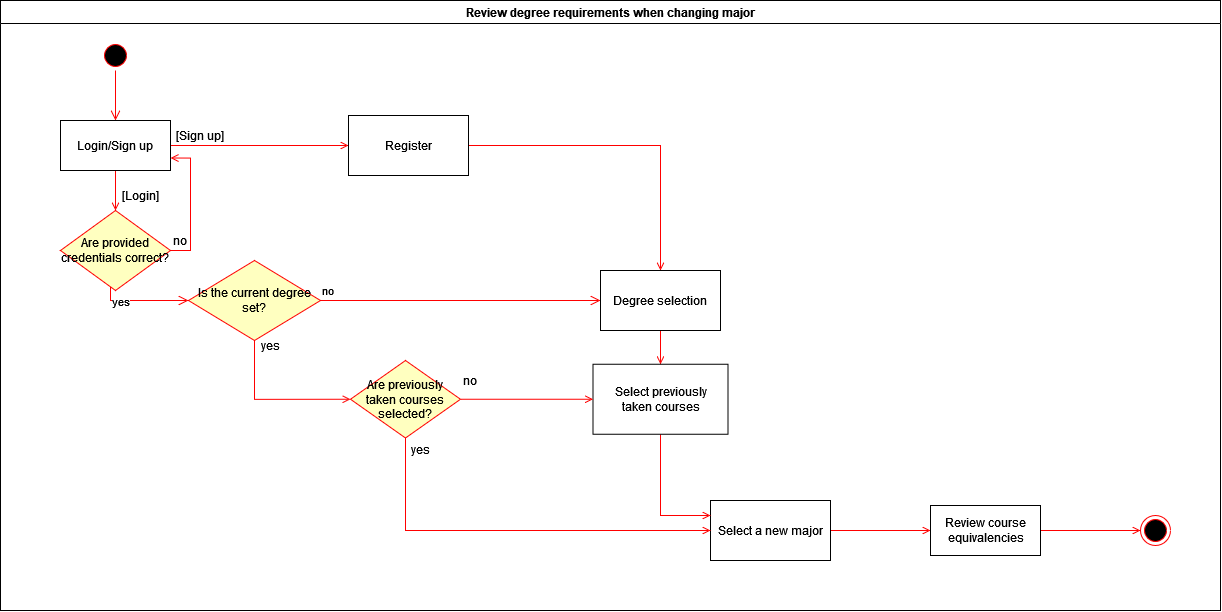

The diagram above was exported from draw.io. Its source (the exported page's mxGraphModel, read from the mxfile embedded in the PNG):
<mxGraphModel dx="3685" dy="2232" grid="1" gridSize="10" guides="1" tooltips="1" connect="1" arrows="1" fold="1" page="1" pageScale="1" pageWidth="1654" pageHeight="1169" background="none" math="0" shadow="0">
  <root>
    <mxCell id="0" />
    <mxCell id="1" parent="0" />
    <mxCell id="2" value="Review degree requirements when changing major" style="swimlane;whiteSpace=wrap;fillColor=#FFFFFF;" parent="1" vertex="1">
      <mxGeometry x="-40" y="-10" width="1220" height="610" as="geometry">
        <mxRectangle x="164.5" y="140" width="90" height="30" as="alternateBounds" />
      </mxGeometry>
    </mxCell>
    <mxCell id="5" value="" style="ellipse;shape=startState;fillColor=#000000;strokeColor=#ff0000;" parent="2" vertex="1">
      <mxGeometry x="100" y="40" width="30" height="30" as="geometry" />
    </mxCell>
    <mxCell id="6" value="" style="edgeStyle=elbowEdgeStyle;elbow=horizontal;verticalAlign=bottom;endArrow=open;endSize=8;strokeColor=#FF0000;endFill=1;rounded=0" parent="2" source="5" target="7" edge="1">
      <mxGeometry x="100" y="40" as="geometry">
        <mxPoint x="115" y="110" as="targetPoint" />
      </mxGeometry>
    </mxCell>
    <mxCell id="mymNeRADNCANwHTslU32-52" style="edgeStyle=orthogonalEdgeStyle;rounded=0;orthogonalLoop=1;jettySize=auto;html=1;exitX=0.5;exitY=1;exitDx=0;exitDy=0;entryX=0.5;entryY=0;entryDx=0;entryDy=0;endArrow=open;endFill=0;strokeColor=#FF0000;" edge="1" parent="2" source="7" target="mymNeRADNCANwHTslU32-49">
      <mxGeometry relative="1" as="geometry" />
    </mxCell>
    <mxCell id="mymNeRADNCANwHTslU32-58" style="edgeStyle=orthogonalEdgeStyle;rounded=0;orthogonalLoop=1;jettySize=auto;html=1;exitX=1;exitY=0.5;exitDx=0;exitDy=0;strokeColor=#FF0000;endArrow=open;endFill=0;" edge="1" parent="2" source="7" target="mymNeRADNCANwHTslU32-54">
      <mxGeometry relative="1" as="geometry" />
    </mxCell>
    <mxCell id="7" value="Login/Sign up" style="" parent="2" vertex="1">
      <mxGeometry x="60" y="120" width="110" height="50" as="geometry" />
    </mxCell>
    <mxCell id="mymNeRADNCANwHTslU32-43" value="" style="ellipse;html=1;shape=endState;fillColor=#000000;strokeColor=#ff0000;" vertex="1" parent="2">
      <mxGeometry x="1140" y="515" width="30" height="30" as="geometry" />
    </mxCell>
    <mxCell id="mymNeRADNCANwHTslU32-56" style="edgeStyle=orthogonalEdgeStyle;rounded=0;orthogonalLoop=1;jettySize=auto;html=1;exitX=1;exitY=0.5;exitDx=0;exitDy=0;strokeColor=#FF0000;endArrow=open;endFill=0;entryX=1;entryY=0.75;entryDx=0;entryDy=0;" edge="1" parent="2" source="mymNeRADNCANwHTslU32-49" target="7">
      <mxGeometry relative="1" as="geometry">
        <mxPoint x="280" y="200" as="targetPoint" />
      </mxGeometry>
    </mxCell>
    <mxCell id="mymNeRADNCANwHTslU32-49" value="Are provided credentials correct?" style="rhombus;whiteSpace=wrap;html=1;fillColor=#ffffc0;strokeColor=#ff0000;" vertex="1" parent="2">
      <mxGeometry x="60" y="210" width="110" height="80" as="geometry" />
    </mxCell>
    <mxCell id="mymNeRADNCANwHTslU32-51" value="yes" style="edgeStyle=orthogonalEdgeStyle;html=1;align=left;verticalAlign=top;endArrow=open;endSize=8;strokeColor=#ff0000;rounded=0;entryX=0;entryY=0.5;entryDx=0;entryDy=0;" edge="1" source="mymNeRADNCANwHTslU32-49" parent="2" target="mymNeRADNCANwHTslU32-61">
      <mxGeometry x="-0.9556" relative="1" as="geometry">
        <mxPoint x="270" y="340" as="targetPoint" />
        <Array as="points">
          <mxPoint x="110" y="300" />
        </Array>
        <mxPoint as="offset" />
      </mxGeometry>
    </mxCell>
    <mxCell id="mymNeRADNCANwHTslU32-53" value="[Login]" style="text;html=1;strokeColor=none;fillColor=none;align=center;verticalAlign=middle;whiteSpace=wrap;rounded=0;" vertex="1" parent="2">
      <mxGeometry x="110" y="180" width="60" height="30" as="geometry" />
    </mxCell>
    <mxCell id="mymNeRADNCANwHTslU32-65" value="" style="edgeStyle=orthogonalEdgeStyle;rounded=0;orthogonalLoop=1;jettySize=auto;html=1;strokeColor=#FF0000;endArrow=open;endFill=0;" edge="1" parent="2" source="mymNeRADNCANwHTslU32-54" target="mymNeRADNCANwHTslU32-64">
      <mxGeometry relative="1" as="geometry" />
    </mxCell>
    <mxCell id="mymNeRADNCANwHTslU32-54" value="Register" style="rounded=0;whiteSpace=wrap;html=1;" vertex="1" parent="2">
      <mxGeometry x="348" y="115" width="120" height="60" as="geometry" />
    </mxCell>
    <mxCell id="mymNeRADNCANwHTslU32-57" value="no" style="text;html=1;strokeColor=none;fillColor=none;align=center;verticalAlign=middle;whiteSpace=wrap;rounded=0;" vertex="1" parent="2">
      <mxGeometry x="150" y="225" width="60" height="30" as="geometry" />
    </mxCell>
    <mxCell id="mymNeRADNCANwHTslU32-60" value="&lt;div&gt;[Sign up]&lt;/div&gt;" style="text;html=1;strokeColor=none;fillColor=none;align=center;verticalAlign=middle;whiteSpace=wrap;rounded=0;" vertex="1" parent="2">
      <mxGeometry x="170" y="120" width="60" height="30" as="geometry" />
    </mxCell>
    <mxCell id="mymNeRADNCANwHTslU32-93" style="edgeStyle=orthogonalEdgeStyle;rounded=0;orthogonalLoop=1;jettySize=auto;html=1;exitX=0.5;exitY=1;exitDx=0;exitDy=0;entryX=0;entryY=0.5;entryDx=0;entryDy=0;strokeColor=#FF0000;endArrow=open;endFill=0;" edge="1" parent="2" source="mymNeRADNCANwHTslU32-61" target="mymNeRADNCANwHTslU32-92">
      <mxGeometry relative="1" as="geometry" />
    </mxCell>
    <mxCell id="mymNeRADNCANwHTslU32-61" value="Is the current degree set?" style="rhombus;whiteSpace=wrap;html=1;fillColor=#ffffc0;strokeColor=#ff0000;" vertex="1" parent="2">
      <mxGeometry x="188" y="260" width="132" height="80" as="geometry" />
    </mxCell>
    <mxCell id="mymNeRADNCANwHTslU32-62" value="no" style="edgeStyle=orthogonalEdgeStyle;html=1;align=left;verticalAlign=bottom;endArrow=open;endSize=8;strokeColor=#ff0000;rounded=0;entryX=0;entryY=0.5;entryDx=0;entryDy=0;" edge="1" source="mymNeRADNCANwHTslU32-61" parent="2" target="mymNeRADNCANwHTslU32-64">
      <mxGeometry x="-1" relative="1" as="geometry">
        <mxPoint x="348" y="300" as="targetPoint" />
      </mxGeometry>
    </mxCell>
    <mxCell id="mymNeRADNCANwHTslU32-99" style="edgeStyle=orthogonalEdgeStyle;rounded=0;orthogonalLoop=1;jettySize=auto;html=1;exitX=0.5;exitY=1;exitDx=0;exitDy=0;entryX=0.5;entryY=0;entryDx=0;entryDy=0;strokeColor=#FF0000;endArrow=open;endFill=0;" edge="1" parent="2" source="mymNeRADNCANwHTslU32-64" target="mymNeRADNCANwHTslU32-89">
      <mxGeometry relative="1" as="geometry" />
    </mxCell>
    <mxCell id="mymNeRADNCANwHTslU32-64" value="&lt;div&gt;Degree selection&lt;/div&gt;" style="rounded=0;whiteSpace=wrap;html=1;" vertex="1" parent="2">
      <mxGeometry x="600" y="270" width="120" height="60" as="geometry" />
    </mxCell>
    <mxCell id="mymNeRADNCANwHTslU32-71" value="" style="edgeStyle=orthogonalEdgeStyle;rounded=0;orthogonalLoop=1;jettySize=auto;html=1;strokeColor=#FF0000;endArrow=open;endFill=0;exitX=1;exitY=0.5;exitDx=0;exitDy=0;entryX=0;entryY=0.5;entryDx=0;entryDy=0;" edge="1" parent="2" source="mymNeRADNCANwHTslU32-66" target="mymNeRADNCANwHTslU32-105">
      <mxGeometry relative="1" as="geometry">
        <mxPoint x="901.1399999999999" y="529.3599999999999" as="targetPoint" />
        <Array as="points" />
      </mxGeometry>
    </mxCell>
    <mxCell id="mymNeRADNCANwHTslU32-66" value="Select a new major" style="rounded=0;whiteSpace=wrap;html=1;" vertex="1" parent="2">
      <mxGeometry x="710" y="500" width="120" height="60" as="geometry" />
    </mxCell>
    <mxCell id="mymNeRADNCANwHTslU32-103" style="edgeStyle=orthogonalEdgeStyle;rounded=0;orthogonalLoop=1;jettySize=auto;html=1;exitX=0.5;exitY=1;exitDx=0;exitDy=0;entryX=0;entryY=0.25;entryDx=0;entryDy=0;strokeColor=#FF0000;endArrow=open;endFill=0;" edge="1" parent="2" source="mymNeRADNCANwHTslU32-89" target="mymNeRADNCANwHTslU32-66">
      <mxGeometry relative="1" as="geometry" />
    </mxCell>
    <mxCell id="mymNeRADNCANwHTslU32-89" value="&lt;div&gt;Select previously &lt;br&gt;&lt;/div&gt;&lt;div&gt;taken courses&lt;/div&gt;" style="html=1;" vertex="1" parent="2">
      <mxGeometry x="592.5" y="363.75" width="135" height="70" as="geometry" />
    </mxCell>
    <mxCell id="mymNeRADNCANwHTslU32-101" style="edgeStyle=orthogonalEdgeStyle;rounded=0;orthogonalLoop=1;jettySize=auto;html=1;exitX=1;exitY=0.5;exitDx=0;exitDy=0;entryX=0;entryY=0.5;entryDx=0;entryDy=0;strokeColor=#FF0000;endArrow=open;endFill=0;" edge="1" parent="2" source="mymNeRADNCANwHTslU32-92" target="mymNeRADNCANwHTslU32-89">
      <mxGeometry relative="1" as="geometry" />
    </mxCell>
    <mxCell id="mymNeRADNCANwHTslU32-92" value="Are previously taken courses selected? " style="rhombus;whiteSpace=wrap;html=1;fillColor=#ffffc0;strokeColor=#ff0000;" vertex="1" parent="2">
      <mxGeometry x="350" y="360" width="110" height="77.5" as="geometry" />
    </mxCell>
    <mxCell id="mymNeRADNCANwHTslU32-95" value="&lt;div&gt;yes&lt;/div&gt;" style="text;html=1;strokeColor=none;fillColor=none;align=center;verticalAlign=middle;whiteSpace=wrap;rounded=0;" vertex="1" parent="2">
      <mxGeometry x="240" y="330" width="60" height="30" as="geometry" />
    </mxCell>
    <mxCell id="mymNeRADNCANwHTslU32-97" value="&lt;div&gt;no&lt;/div&gt;" style="text;html=1;strokeColor=none;fillColor=none;align=center;verticalAlign=middle;whiteSpace=wrap;rounded=0;" vertex="1" parent="2">
      <mxGeometry x="440" y="370" width="60" height="20" as="geometry" />
    </mxCell>
    <mxCell id="mymNeRADNCANwHTslU32-98" style="edgeStyle=orthogonalEdgeStyle;rounded=0;orthogonalLoop=1;jettySize=auto;html=1;exitX=0.5;exitY=1;exitDx=0;exitDy=0;strokeColor=#FF0000;endArrow=open;endFill=0;entryX=0;entryY=0.5;entryDx=0;entryDy=0;" edge="1" parent="2" source="mymNeRADNCANwHTslU32-92" target="mymNeRADNCANwHTslU32-66">
      <mxGeometry relative="1" as="geometry">
        <mxPoint x="580" y="470" as="targetPoint" />
        <Array as="points">
          <mxPoint x="405" y="530" />
        </Array>
      </mxGeometry>
    </mxCell>
    <mxCell id="mymNeRADNCANwHTslU32-102" value="&lt;div&gt;yes&lt;/div&gt;" style="text;html=1;strokeColor=none;fillColor=none;align=center;verticalAlign=middle;whiteSpace=wrap;rounded=0;" vertex="1" parent="2">
      <mxGeometry x="390" y="433.75" width="60" height="30" as="geometry" />
    </mxCell>
    <mxCell id="mymNeRADNCANwHTslU32-106" style="edgeStyle=orthogonalEdgeStyle;rounded=0;orthogonalLoop=1;jettySize=auto;html=1;exitX=1;exitY=0.5;exitDx=0;exitDy=0;strokeColor=#FF0000;endArrow=open;endFill=0;entryX=0;entryY=0.5;entryDx=0;entryDy=0;" edge="1" parent="2" source="mymNeRADNCANwHTslU32-105" target="mymNeRADNCANwHTslU32-43">
      <mxGeometry relative="1" as="geometry">
        <mxPoint x="1120" y="530" as="targetPoint" />
      </mxGeometry>
    </mxCell>
    <mxCell id="mymNeRADNCANwHTslU32-105" value="&lt;div&gt;Review course&lt;/div&gt;&lt;div&gt;equivalencies&lt;/div&gt;" style="html=1;fillColor=#FFFFFF;" vertex="1" parent="2">
      <mxGeometry x="930" y="505" width="110" height="50" as="geometry" />
    </mxCell>
  </root>
</mxGraphModel>